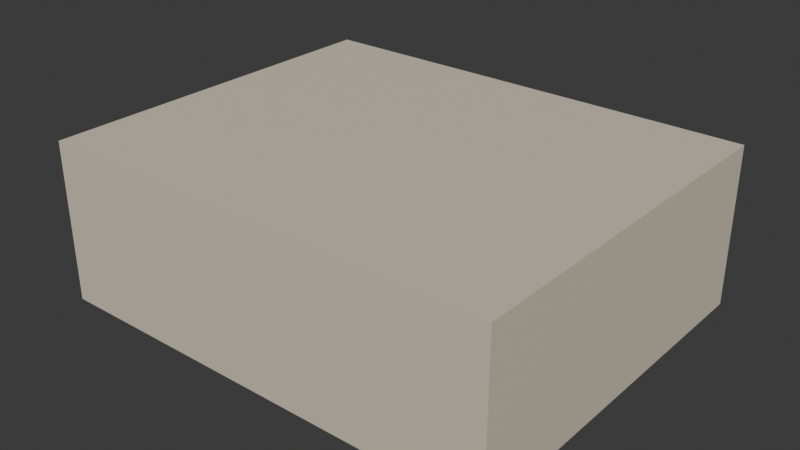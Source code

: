 # Source: lobby_alfa_static.blend  (saved by Blender 5.2.44; exported with 4.5.12 LTS)
import bpy
from mathutils import Matrix  # noqa: F401  (used for matrix-valued properties, if any)

bpy.ops.wm.read_factory_settings(use_empty=True)
scene = bpy.context.scene
scene.name = 'Scene'

# ---- collections
col_collection = bpy.data.collections.new('Collection'); scene.collection.children.link(col_collection)

# ---- materials (node trees are filled in below, after node groups)
mat_plaster_warm = bpy.data.materials.new('Plaster_Warm')
mat_plaster_warm.diffuse_color = (0.68, 0.61, 0.48, 1.0)
mat_floor_oak = bpy.data.materials.new('Floor_Oak')
mat_floor_oak.diffuse_color = (0.29, 0.155, 0.069, 1.0)
mat_ceiling_cream = bpy.data.materials.new('Ceiling_Cream')
mat_ceiling_cream.diffuse_color = (0.8, 0.76, 0.65, 1.0)
mat_grass = bpy.data.materials.new('Grass')
mat_grass.diffuse_color = (0.17, 0.28, 0.085, 1.0)
mat_stone = bpy.data.materials.new('Stone')
mat_stone.diffuse_color = (0.33, 0.36, 0.36, 1.0)
mat_tile = bpy.data.materials.new('Tile')
mat_tile.diffuse_color = (0.6, 0.66, 0.64, 1.0)
mat_textile_blue = bpy.data.materials.new('Textile_Blue')
mat_textile_blue.diffuse_color = (0.18, 0.34, 0.48, 1.0)

# ---- material node trees
mat_plaster_warm.use_nodes = True; mat_plaster_warm.node_tree.nodes.clear()
_N = mat_plaster_warm.node_tree.nodes; _L = mat_plaster_warm.node_tree.links
n0 = _N.new('ShaderNodeBsdfPrincipled'); n0.name = 'Principled BSDF'; n0.location = (-200, 100)
n0.inputs[0].default_value = (0.68, 0.61, 0.48, 1.0)
n0.inputs[2].default_value = 0.78
n0.inputs[10].default_value = 0.005
n1 = _N.new('ShaderNodeOutputMaterial'); n1.name = 'Material Output'; n1.location = (200, 100)
_L.new(n0.outputs[0], n1.inputs[0])
n1.is_active_output = True
mat_floor_oak.use_nodes = True; mat_floor_oak.node_tree.nodes.clear()
_N = mat_floor_oak.node_tree.nodes; _L = mat_floor_oak.node_tree.links
n0 = _N.new('ShaderNodeBsdfPrincipled'); n0.name = 'Principled BSDF'; n0.location = (-200, 100)
n0.inputs[0].default_value = (0.29, 0.155, 0.069, 1.0)
n0.inputs[2].default_value = 0.78
n0.inputs[10].default_value = 0.005
n1 = _N.new('ShaderNodeOutputMaterial'); n1.name = 'Material Output'; n1.location = (200, 100)
_L.new(n0.outputs[0], n1.inputs[0])
n1.is_active_output = True
mat_ceiling_cream.use_nodes = True; mat_ceiling_cream.node_tree.nodes.clear()
_N = mat_ceiling_cream.node_tree.nodes; _L = mat_ceiling_cream.node_tree.links
n0 = _N.new('ShaderNodeBsdfPrincipled'); n0.name = 'Principled BSDF'; n0.location = (-200, 100)
n0.inputs[0].default_value = (0.8, 0.76, 0.65, 1.0)
n0.inputs[2].default_value = 0.78
n0.inputs[10].default_value = 0.005
n1 = _N.new('ShaderNodeOutputMaterial'); n1.name = 'Material Output'; n1.location = (200, 100)
_L.new(n0.outputs[0], n1.inputs[0])
n1.is_active_output = True
mat_grass.use_nodes = True; mat_grass.node_tree.nodes.clear()
_N = mat_grass.node_tree.nodes; _L = mat_grass.node_tree.links
n0 = _N.new('ShaderNodeBsdfPrincipled'); n0.name = 'Principled BSDF'; n0.location = (-200, 100)
n0.inputs[0].default_value = (0.17, 0.28, 0.085, 1.0)
n0.inputs[2].default_value = 0.78
n0.inputs[10].default_value = 0.005
n1 = _N.new('ShaderNodeOutputMaterial'); n1.name = 'Material Output'; n1.location = (200, 100)
_L.new(n0.outputs[0], n1.inputs[0])
n1.is_active_output = True
mat_stone.use_nodes = True; mat_stone.node_tree.nodes.clear()
_N = mat_stone.node_tree.nodes; _L = mat_stone.node_tree.links
n0 = _N.new('ShaderNodeBsdfPrincipled'); n0.name = 'Principled BSDF'; n0.location = (-200, 100)
n0.inputs[0].default_value = (0.33, 0.36, 0.36, 1.0)
n0.inputs[2].default_value = 0.78
n0.inputs[10].default_value = 0.005
n1 = _N.new('ShaderNodeOutputMaterial'); n1.name = 'Material Output'; n1.location = (200, 100)
_L.new(n0.outputs[0], n1.inputs[0])
n1.is_active_output = True
mat_tile.use_nodes = True; mat_tile.node_tree.nodes.clear()
_N = mat_tile.node_tree.nodes; _L = mat_tile.node_tree.links
n0 = _N.new('ShaderNodeBsdfPrincipled'); n0.name = 'Principled BSDF'; n0.location = (-200, 100)
n0.inputs[0].default_value = (0.6, 0.66, 0.64, 1.0)
n0.inputs[2].default_value = 0.78
n0.inputs[10].default_value = 0.005
n1 = _N.new('ShaderNodeOutputMaterial'); n1.name = 'Material Output'; n1.location = (200, 100)
_L.new(n0.outputs[0], n1.inputs[0])
n1.is_active_output = True
mat_textile_blue.use_nodes = True; mat_textile_blue.node_tree.nodes.clear()
_N = mat_textile_blue.node_tree.nodes; _L = mat_textile_blue.node_tree.links
n0 = _N.new('ShaderNodeBsdfPrincipled'); n0.name = 'Principled BSDF'; n0.location = (-200, 100)
n0.inputs[0].default_value = (0.18, 0.34, 0.48, 1.0)
n0.inputs[2].default_value = 0.78
n0.inputs[10].default_value = 0.005
n1 = _N.new('ShaderNodeOutputMaterial'); n1.name = 'Material Output'; n1.location = (200, 100)
_L.new(n0.outputs[0], n1.inputs[0])
n1.is_active_output = True

# ---- world
world_world = bpy.data.worlds.new('World'); scene.world = world_world
world_world.use_nodes = True; world_world.node_tree.nodes.clear()
_N = world_world.node_tree.nodes; _L = world_world.node_tree.links
n0 = _N.new('ShaderNodeOutputWorld'); n0.name = 'World Output'; n0.location = (200, 100)
n1 = _N.new('ShaderNodeBackground'); n1.name = 'Background'; n1.location = (-200, 100)
n1.inputs[0].default_value = (0.05088, 0.05088, 0.05088, 1.0)
_L.new(n1.outputs[0], n0.inputs[0])
n0.is_active_output = True
world_world.color = (0.05088, 0.05088, 0.05088)
world_world.sun_shadow_jitter_overblur = 0.0

# ---- meshes
me_lobbyshell_mesh = bpy.data.meshes.new('LobbyShell_Mesh')
me_lobbyshell_mesh.from_pydata([(-5.18, 4.18, -0.18), (-5.18, -4.18, -0.18), (-5.0, 4.0, 0.0), (-5.0, 4.0, 3.2), (-5.0, -4.0, 3.2), (-5.0, -4.0, 0.0), (-5.18, 4.18, 3.4), (-5.18, -4.18, 3.4), (5.0, 4.0, 0.0), (5.0, -4.0, 0.0), (5.0, 4.0, 3.2), (5.0, -4.0, 3.2), (5.18, 4.18, -0.18), (5.18, -4.18, -0.18), (5.18, 4.18, 3.4), (5.18, -4.18, 3.4)], [], [(1, 0, 12, 13), (2, 5, 4, 3), (2, 8, 9, 5), (2, 3, 10, 8), (5, 9, 11, 4), (14, 6, 7, 15), (3, 4, 11, 10), (1, 7, 6, 0), (6, 14, 12, 0), (8, 10, 11, 9), (13, 15, 7, 1), (12, 14, 15, 13)])
me_lobbyshell_mesh.polygons.foreach_set('material_index', [2, 0, 1, 0, 0, 0, 2, 0, 0, 0, 0, 0])
me_lobbyshell_mesh.materials.append(mat_plaster_warm)
me_lobbyshell_mesh.materials.append(mat_floor_oak)
me_lobbyshell_mesh.materials.append(mat_ceiling_cream)
me_lobbyshell_mesh.materials.append(mat_grass)
me_lobbyshell_mesh.materials.append(mat_stone)
me_lobbyshell_mesh.materials.append(mat_tile)
me_lobbyshell_mesh.update()
me_cube_107 = bpy.data.meshes.new('Cube.107')
me_cube_107.from_pydata([(-0.75, -0.0275, -0.5), (-0.75, -0.0275, 0.5), (-0.75, 0.0275, -0.5), (-0.75, 0.0275, 0.5), (0.75, -0.0275, -0.5), (0.75, -0.0275, 0.5), (0.75, 0.0275, -0.5), (0.75, 0.0275, 0.5)], [], [(0, 1, 3, 2), (2, 3, 7, 6), (6, 7, 5, 4), (4, 5, 1, 0), (2, 6, 4, 0), (7, 3, 1, 5)])
_uv = me_cube_107.uv_layers.new(name='UVMap')
_uv.uv.foreach_set('vector', [0.375, 0.0, 0.625, 0.0, 0.625, 0.25, 0.375, 0.25, 0.375, 0.25, 0.625, 0.25, 0.625, 0.5, 0.375, 0.5, 0.375, 0.5, 0.625, 0.5, 0.625, 0.75, 0.375, 0.75, 0.375, 0.75, 0.625, 0.75, 0.625, 1.0, 0.375, 1.0, 0.125, 0.5, 0.375, 0.5, 0.375, 0.75, 0.125, 0.75, 0.625, 0.5, 0.875, 0.5, 0.875, 0.75, 0.625, 0.75])
me_cube_107.materials.append(mat_textile_blue)
me_cube_107.update()
me_cube_108 = bpy.data.meshes.new('Cube.108')
me_cube_108.from_pydata([(-0.75, -0.0275, -0.5), (-0.75, -0.0275, 0.5), (-0.75, 0.0275, -0.5), (-0.75, 0.0275, 0.5), (0.75, -0.0275, -0.5), (0.75, -0.0275, 0.5), (0.75, 0.0275, -0.5), (0.75, 0.0275, 0.5)], [], [(0, 1, 3, 2), (2, 3, 7, 6), (6, 7, 5, 4), (4, 5, 1, 0), (2, 6, 4, 0), (7, 3, 1, 5)])
_uv = me_cube_108.uv_layers.new(name='UVMap')
_uv.uv.foreach_set('vector', [0.375, 0.0, 0.625, 0.0, 0.625, 0.25, 0.375, 0.25, 0.375, 0.25, 0.625, 0.25, 0.625, 0.5, 0.375, 0.5, 0.375, 0.5, 0.625, 0.5, 0.625, 0.75, 0.375, 0.75, 0.375, 0.75, 0.625, 0.75, 0.625, 1.0, 0.375, 1.0, 0.125, 0.5, 0.375, 0.5, 0.375, 0.75, 0.125, 0.75, 0.625, 0.5, 0.875, 0.5, 0.875, 0.75, 0.625, 0.75])
me_cube_108.materials.append(mat_textile_blue)
me_cube_108.update()
me_cube_109 = bpy.data.meshes.new('Cube.109')
me_cube_109.from_pydata([(-0.75, -0.0275, -0.5), (-0.75, -0.0275, 0.5), (-0.75, 0.0275, -0.5), (-0.75, 0.0275, 0.5), (0.75, -0.0275, -0.5), (0.75, -0.0275, 0.5), (0.75, 0.0275, -0.5), (0.75, 0.0275, 0.5)], [], [(0, 1, 3, 2), (2, 3, 7, 6), (6, 7, 5, 4), (4, 5, 1, 0), (2, 6, 4, 0), (7, 3, 1, 5)])
_uv = me_cube_109.uv_layers.new(name='UVMap')
_uv.uv.foreach_set('vector', [0.375, 0.0, 0.625, 0.0, 0.625, 0.25, 0.375, 0.25, 0.375, 0.25, 0.625, 0.25, 0.625, 0.5, 0.375, 0.5, 0.375, 0.5, 0.625, 0.5, 0.625, 0.75, 0.375, 0.75, 0.375, 0.75, 0.625, 0.75, 0.625, 1.0, 0.375, 1.0, 0.125, 0.5, 0.375, 0.5, 0.375, 0.75, 0.125, 0.75, 0.625, 0.5, 0.875, 0.5, 0.875, 0.75, 0.625, 0.75])
me_cube_109.materials.append(mat_textile_blue)
me_cube_109.update()

# ---- objects
ob_lobbyalfasource = bpy.data.objects.new('LobbyAlfaSource', None)
ob_lobbyshell = bpy.data.objects.new('LobbyShell', me_lobbyshell_mesh)
ob_lobby_wall_panel = bpy.data.objects.new('Lobby_Wall_Panel', me_cube_107)
ob_lobby_wall_panel_001 = bpy.data.objects.new('Lobby_Wall_Panel.001', me_cube_108)
ob_lobby_wall_panel_002 = bpy.data.objects.new('Lobby_Wall_Panel.002', me_cube_109)

# ---- transforms, parenting, visibility, modifiers, constraints
ob_lobbyalfasource.location = (0.0, 0.0, 0.0)
ob_lobbyshell.parent = ob_lobbyalfasource
ob_lobbyshell.location = (0.0, 0.0, 0.0)
ob_lobby_wall_panel.parent = ob_lobbyalfasource
ob_lobby_wall_panel.location = (-2.6, -3.96, 1.85)
ob_lobby_wall_panel_001.parent = ob_lobbyalfasource
ob_lobby_wall_panel_001.location = (0.0, -3.96, 1.85)
ob_lobby_wall_panel_002.parent = ob_lobbyalfasource
ob_lobby_wall_panel_002.location = (2.6, -3.96, 1.85)

# ---- collection membership
col_collection.objects.link(ob_lobbyalfasource)
col_collection.objects.link(ob_lobbyshell)
col_collection.objects.link(ob_lobby_wall_panel)
col_collection.objects.link(ob_lobby_wall_panel_001)
col_collection.objects.link(ob_lobby_wall_panel_002)

# ---- scene / render settings (as saved in the file)
scene.frame_start = 1; scene.frame_end = 250; scene.frame_set(1)
scene.render.engine = 'BLENDER_EEVEE_NEXT'
scene.render.bake_bias = 0.0
scene.render.bake_samples = 0
scene.render.compositor_device = 'GPU'
scene.eevee.use_volume_custom_range = False
scene.eevee.fast_gi_thickness_near = 0.1
scene.eevee.fast_gi_thickness_far = 0.0
scene.eevee.ray_tracing_options.screen_trace_thickness = 0.1
bpy.context.view_layer.update()

# ---- added for rendering (the .blend has no active camera and no usable light): camera, sun
cam_auto = bpy.data.cameras.new('AutoCamera')
cam_auto.lens = 50.0
cam_auto.sensor_width = 36.0
cam_auto.clip_end = 1000.0
ob_auto_camera = bpy.data.objects.new('AutoCamera', cam_auto)
scene.collection.objects.link(ob_auto_camera)
ob_auto_camera.location = (12.7545, -15.3054, 11.8136)
ob_auto_camera.rotation_euler = (1.09748, -7.21219e-08, 0.694738)
scene.camera = ob_auto_camera
light_auto_sun = bpy.data.lights.new('AutoSun', 'SUN')
light_auto_sun.energy = 3.0
light_auto_sun.angle = 0.0523599
ob_auto_sun = bpy.data.objects.new('AutoSun', light_auto_sun)
scene.collection.objects.link(ob_auto_sun)
ob_auto_sun.rotation_euler = (0.872665, 0.174533, 0.523599)
bpy.context.view_layer.update()
